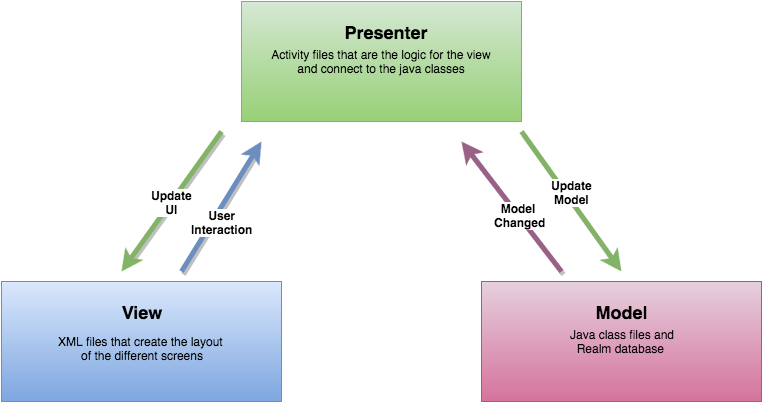

The diagram above was exported from draw.io. Its source (the exported page's mxGraphModel, read from the mxfile embedded in the PNG):
<mxGraphModel dx="819" dy="632" grid="1" gridSize="10" guides="1" tooltips="1" connect="1" arrows="1" fold="1" page="1" pageScale="1" pageWidth="850" pageHeight="1100" math="0" shadow="0">
  <root>
    <mxCell id="0" />
    <mxCell id="1" parent="0" />
    <mxCell id="2b5383316df02082-1" value="Activity files that are the logic for the view&lt;div&gt;and connect to the java classes&lt;/div&gt;" style="text;html=1;strokeColor=#82b366;fillColor=#d5e8d4;align=center;verticalAlign=middle;whiteSpace=wrap;fontFamily=Helvetica;fontSize=12;fontColor=#000000;gradientColor=#97d077;" vertex="1" parent="1">
      <mxGeometry x="280" y="80" width="280" height="120" as="geometry" />
    </mxCell>
    <mxCell id="2b5383316df02082-2" value="&lt;div&gt;&lt;br&gt;&lt;/div&gt;XML files that create the layout&amp;nbsp;&lt;div&gt;of the different screens&lt;/div&gt;" style="whiteSpace=wrap;html=1;strokeColor=#6c8ebf;fillColor=#dae8fc;fontSize=12;fontColor=#000000;gradientColor=#7ea6e0;" vertex="1" parent="1">
      <mxGeometry x="40" y="360" width="280" height="120" as="geometry" />
    </mxCell>
    <mxCell id="2b5383316df02082-3" value="Java class files and&lt;div&gt;Realm database&amp;nbsp;&lt;/div&gt;" style="whiteSpace=wrap;html=1;strokeColor=#996185;fillColor=#e6d0de;fontSize=12;fontColor=#000000;gradientColor=#d5739d;" vertex="1" parent="1">
      <mxGeometry x="520" y="360" width="280" height="120" as="geometry" />
    </mxCell>
    <mxCell id="2b5383316df02082-18" value="&lt;font style=&quot;font-size: 18px&quot;&gt;Presenter&lt;/font&gt;" style="text;html=1;strokeColor=none;fillColor=none;align=center;verticalAlign=middle;whiteSpace=wrap;fontSize=12;fontColor=#000000;fontStyle=1" vertex="1" parent="1">
      <mxGeometry x="405" y="100" width="40" height="20" as="geometry" />
    </mxCell>
    <mxCell id="2b5383316df02082-19" value="&lt;font style=&quot;font-size: 18px&quot;&gt;View&lt;/font&gt;" style="text;html=1;strokeColor=none;fillColor=none;align=center;verticalAlign=middle;whiteSpace=wrap;fontSize=12;fontColor=#000000;fontStyle=1" vertex="1" parent="1">
      <mxGeometry x="160" y="380" width="40" height="20" as="geometry" />
    </mxCell>
    <mxCell id="2b5383316df02082-20" value="&lt;font style=&quot;font-size: 18px&quot;&gt;&lt;b&gt;Model&lt;/b&gt;&lt;/font&gt;" style="text;html=1;strokeColor=none;fillColor=none;align=center;verticalAlign=middle;whiteSpace=wrap;fontSize=12;fontColor=#000000;" vertex="1" parent="1">
      <mxGeometry x="640" y="380" width="40" height="20" as="geometry" />
    </mxCell>
    <mxCell id="634768915c8c8618-3" value="" style="endArrow=classic;html=1;shadow=1;strokeColor=#996185;strokeWidth=5;fillColor=#e6d0de;fontSize=12;fontColor=#000000;gradientColor=#d5739d;" edge="1" parent="1">
      <mxGeometry width="50" height="50" relative="1" as="geometry">
        <mxPoint x="600" y="350" as="sourcePoint" />
        <mxPoint x="500" y="220" as="targetPoint" />
      </mxGeometry>
    </mxCell>
    <mxCell id="634768915c8c8618-4" value="&lt;b&gt;&lt;font style=&quot;font-size: 12px&quot;&gt;Model&amp;nbsp;&lt;/font&gt;&lt;/b&gt;&lt;div&gt;&lt;b&gt;&lt;font style=&quot;font-size: 12px&quot;&gt;Changed&lt;/font&gt;&lt;/b&gt;&lt;/div&gt;" style="text;html=1;resizable=0;points=[];align=center;verticalAlign=middle;labelBackgroundColor=#ffffff;fontSize=12;fontColor=#000000;" vertex="1" connectable="0" parent="634768915c8c8618-3">
      <mxGeometry x="-0.1465" y="-1" relative="1" as="geometry">
        <mxPoint as="offset" />
      </mxGeometry>
    </mxCell>
    <mxCell id="634768915c8c8618-5" value="" style="endArrow=classic;html=1;shadow=1;strokeColor=#82b366;strokeWidth=5;fillColor=#d5e8d4;fontSize=12;fontColor=#000000;gradientColor=#97d077;" edge="1" parent="1">
      <mxGeometry width="50" height="50" relative="1" as="geometry">
        <mxPoint x="560" y="210" as="sourcePoint" />
        <mxPoint x="660" y="350" as="targetPoint" />
      </mxGeometry>
    </mxCell>
    <mxCell id="634768915c8c8618-6" value="&lt;b&gt;Update&lt;/b&gt;&lt;div&gt;&lt;b&gt;Model&lt;/b&gt;&lt;/div&gt;" style="text;html=1;resizable=0;points=[];align=center;verticalAlign=middle;labelBackgroundColor=#ffffff;fontSize=12;fontColor=#000000;" vertex="1" connectable="0" parent="634768915c8c8618-5">
      <mxGeometry x="0.1162" relative="1" as="geometry">
        <mxPoint x="-6" y="-18" as="offset" />
      </mxGeometry>
    </mxCell>
    <mxCell id="634768915c8c8618-7" value="" style="endArrow=classic;html=1;shadow=1;strokeColor=#82b366;strokeWidth=5;fillColor=#d5e8d4;fontSize=12;fontColor=#000000;gradientColor=#97d077;" edge="1" parent="1">
      <mxGeometry x="190" y="200" width="50" height="50" as="geometry">
        <mxPoint x="260" y="210" as="sourcePoint" />
        <mxPoint x="160" y="350" as="targetPoint" />
      </mxGeometry>
    </mxCell>
    <mxCell id="634768915c8c8618-8" value="&lt;b&gt;Update&lt;/b&gt;&lt;div&gt;&lt;b&gt;UI&lt;/b&gt;&lt;/div&gt;" style="text;html=1;resizable=0;points=[];align=center;verticalAlign=middle;labelBackgroundColor=#ffffff;fontSize=12;fontColor=#000000;" vertex="1" connectable="0" parent="634768915c8c8618-7">
      <mxGeometry x="0.1162" relative="1" as="geometry">
        <mxPoint x="6" y="-8" as="offset" />
      </mxGeometry>
    </mxCell>
    <mxCell id="634768915c8c8618-9" value="" style="endArrow=classic;html=1;shadow=1;strokeColor=#6c8ebf;strokeWidth=5;fillColor=#dae8fc;fontSize=12;fontColor=#000000;gradientColor=#7ea6e0;" edge="1" parent="1">
      <mxGeometry x="250" y="220" width="50" height="50" as="geometry">
        <mxPoint x="220" y="350" as="sourcePoint" />
        <mxPoint x="300" y="220" as="targetPoint" />
      </mxGeometry>
    </mxCell>
    <mxCell id="634768915c8c8618-10" value="&lt;b&gt;User&lt;/b&gt;&lt;div&gt;&lt;b&gt;Interaction&lt;/b&gt;&lt;/div&gt;" style="text;html=1;resizable=0;points=[];align=center;verticalAlign=middle;labelBackgroundColor=#ffffff;fontSize=12;fontColor=#000000;" vertex="1" connectable="0" parent="634768915c8c8618-9">
      <mxGeometry x="-0.1465" y="-1" relative="1" as="geometry">
        <mxPoint x="5" y="5" as="offset" />
      </mxGeometry>
    </mxCell>
  </root>
</mxGraphModel>